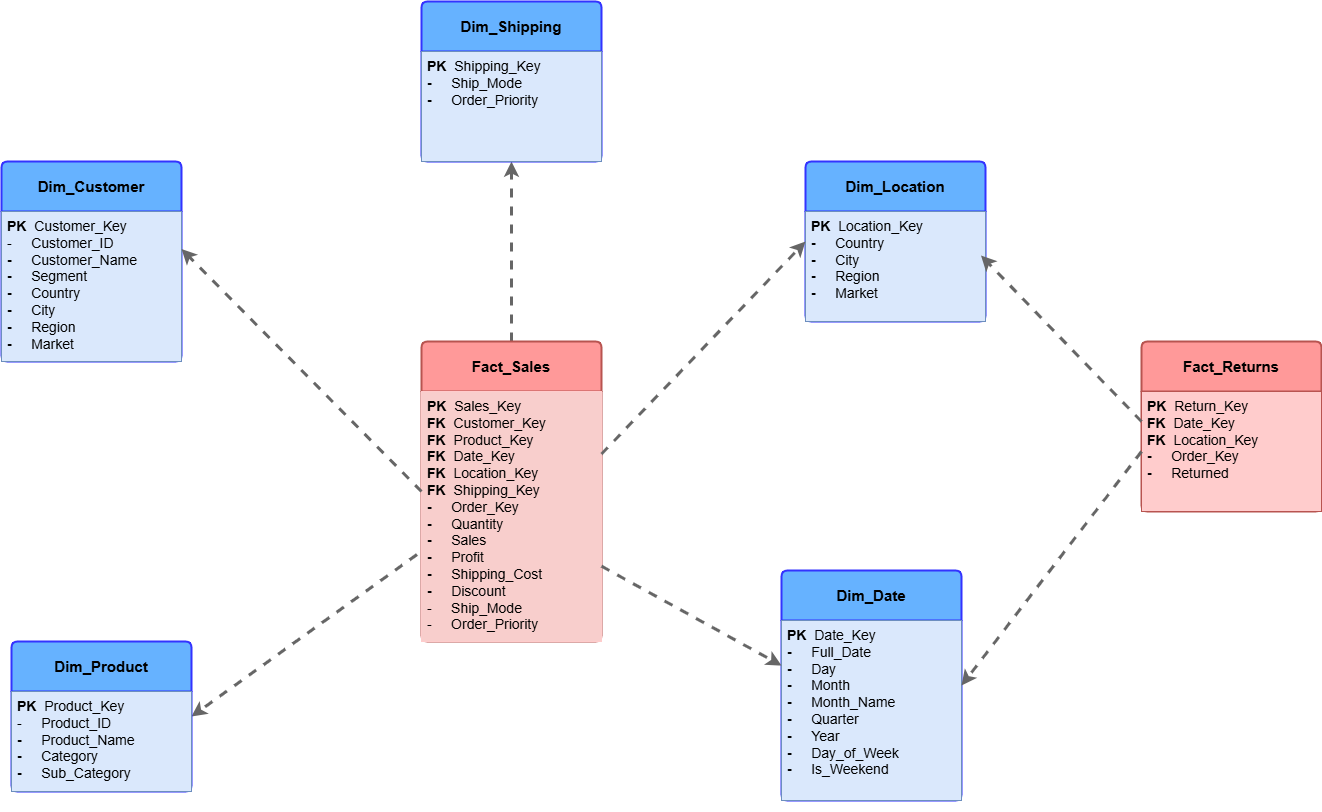

The diagram above was exported from draw.io. Its source (the exported page's mxGraphModel, read from the mxfile embedded in the PNG):
<mxGraphModel dx="3860" dy="2777" grid="1" gridSize="10" guides="1" tooltips="1" connect="1" arrows="1" fold="1" page="1" pageScale="1" pageWidth="827" pageHeight="1169" math="0" shadow="0">
  <root>
    <mxCell id="0" />
    <mxCell id="1" parent="0" />
    <mxCell id="06I38lfr7pJMxDitNK9K-23" edge="1" parent="1" source="06I38lfr7pJMxDitNK9K-5" style="edgeStyle=orthogonalEdgeStyle;rounded=0;orthogonalLoop=1;jettySize=auto;html=1;entryX=0.5;entryY=1;entryDx=0;entryDy=0;dashed=1;strokeColor=#666666;strokeWidth=3;" target="06I38lfr7pJMxDitNK9K-21">
      <mxGeometry relative="1" as="geometry" />
    </mxCell>
    <mxCell id="06I38lfr7pJMxDitNK9K-5" parent="1" style="swimlane;childLayout=stackLayout;horizontal=1;startSize=50;horizontalStack=0;rounded=1;fontSize=14;fontStyle=0;strokeWidth=2;resizeParent=0;resizeLast=1;shadow=0;dashed=0;align=center;arcSize=4;whiteSpace=wrap;html=1;fillColor=#FF9999;strokeColor=#b85450;" value="&lt;b&gt;&lt;font style=&quot;font-size: 15px;&quot;&gt;Fact_Sales&lt;/font&gt;&lt;/b&gt;" vertex="1">
      <mxGeometry height="300" width="180" x="30" y="240" as="geometry">
        <mxRectangle height="50" width="80" x="340" y="220" as="alternateBounds" />
      </mxGeometry>
    </mxCell>
    <mxCell id="06I38lfr7pJMxDitNK9K-6" parent="06I38lfr7pJMxDitNK9K-5" style="align=left;strokeColor=#FFCCCC;fillColor=#f8cecc;spacingLeft=4;spacingRight=4;fontSize=12;verticalAlign=top;resizable=0;rotatable=0;part=1;html=1;whiteSpace=wrap;" value="&lt;font style=&quot;font-size: 14px;&quot;&gt;&lt;b&gt;PK&amp;nbsp; &lt;/b&gt;Sales_Key&lt;/font&gt;&lt;div&gt;&lt;font style=&quot;font-size: 14px;&quot;&gt;&lt;b&gt;FK&amp;nbsp;&amp;nbsp;&lt;/b&gt;Customer_Key&lt;/font&gt;&lt;/div&gt;&lt;div&gt;&lt;font style=&quot;font-size: 14px;&quot;&gt;&lt;b&gt;FK&amp;nbsp; &lt;/b&gt;Product_Key&lt;/font&gt;&lt;/div&gt;&lt;div&gt;&lt;font style=&quot;font-size: 14px;&quot;&gt;&lt;b&gt;FK&amp;nbsp; &lt;/b&gt;Date_Key&lt;/font&gt;&lt;/div&gt;&lt;div&gt;&lt;font style=&quot;font-size: 14px;&quot;&gt;&lt;b&gt;FK&amp;nbsp; &lt;/b&gt;Location_Key&lt;/font&gt;&lt;/div&gt;&lt;div&gt;&lt;font style=&quot;font-size: 14px;&quot;&gt;&lt;b&gt;FK&amp;nbsp;&amp;nbsp;&lt;/b&gt;Shipping_Key&lt;/font&gt;&lt;/div&gt;&lt;div&gt;&lt;font style=&quot;font-size: 14px;&quot;&gt;&lt;b&gt;-&amp;nbsp; &amp;nbsp; &amp;nbsp;&lt;/b&gt;Order_Key&lt;/font&gt;&lt;/div&gt;&lt;div&gt;&lt;font style=&quot;font-size: 14px;&quot;&gt;&lt;b&gt;-&amp;nbsp; &amp;nbsp; &amp;nbsp;&lt;/b&gt;Quantity&lt;/font&gt;&lt;/div&gt;&lt;div&gt;&lt;font style=&quot;font-size: 14px;&quot;&gt;&lt;b&gt;-&amp;nbsp; &amp;nbsp; &amp;nbsp;&lt;/b&gt;Sales&lt;/font&gt;&lt;/div&gt;&lt;div&gt;&lt;font style=&quot;font-size: 14px;&quot;&gt;&lt;b&gt;-&amp;nbsp; &amp;nbsp; &amp;nbsp;&lt;/b&gt;Profit&lt;/font&gt;&lt;/div&gt;&lt;div&gt;&lt;font style=&quot;font-size: 14px;&quot;&gt;&lt;b&gt;-&amp;nbsp; &amp;nbsp; &amp;nbsp;&lt;/b&gt;Shipping_Cost&lt;/font&gt;&lt;/div&gt;&lt;div&gt;&lt;font style=&quot;font-size: 14px;&quot;&gt;&lt;b&gt;-&amp;nbsp; &amp;nbsp; &amp;nbsp;&lt;/b&gt;Discount&lt;/font&gt;&lt;/div&gt;&lt;div&gt;&lt;font style=&quot;font-size: 14px;&quot;&gt;-&amp;nbsp; &amp;nbsp; &amp;nbsp;Ship_Mode&lt;/font&gt;&lt;/div&gt;&lt;div&gt;&lt;font style=&quot;font-size: 14px;&quot;&gt;-&amp;nbsp; &amp;nbsp; &amp;nbsp;Order_Priority&lt;/font&gt;&lt;/div&gt;" vertex="1">
      <mxGeometry height="250" width="180" y="50" as="geometry" />
    </mxCell>
    <mxCell id="06I38lfr7pJMxDitNK9K-31" edge="1" parent="1" source="06I38lfr7pJMxDitNK9K-6" style="edgeStyle=none;rounded=0;orthogonalLoop=1;jettySize=auto;html=1;entryX=1;entryY=0.25;entryDx=0;entryDy=0;strokeColor=#666666;dashed=1;strokeWidth=3;exitX=-0.025;exitY=0.652;exitDx=0;exitDy=0;exitPerimeter=0;" target="06I38lfr7pJMxDitNK9K-14">
      <mxGeometry relative="1" as="geometry">
        <mxPoint x="30" y="420" as="sourcePoint" />
        <mxPoint x="70" y="750" as="targetPoint" />
      </mxGeometry>
    </mxCell>
    <mxCell id="06I38lfr7pJMxDitNK9K-8" parent="1" style="swimlane;childLayout=stackLayout;horizontal=1;startSize=50;horizontalStack=0;rounded=1;fontSize=14;fontStyle=0;strokeWidth=2;resizeParent=0;resizeLast=1;shadow=0;dashed=0;align=center;arcSize=4;whiteSpace=wrap;html=1;fillColor=#FF9999;strokeColor=#b85450;" value="&lt;b&gt;&lt;font style=&quot;font-size: 15px;&quot;&gt;Fact_Returns&lt;/font&gt;&lt;/b&gt;" vertex="1">
      <mxGeometry height="170" width="180" x="750" y="240" as="geometry">
        <mxRectangle height="50" width="80" x="340" y="220" as="alternateBounds" />
      </mxGeometry>
    </mxCell>
    <mxCell id="06I38lfr7pJMxDitNK9K-9" parent="06I38lfr7pJMxDitNK9K-8" style="align=left;strokeColor=#b85450;fillColor=#FFCCCC;spacingLeft=4;spacingRight=4;fontSize=12;verticalAlign=top;resizable=0;rotatable=0;part=1;html=1;whiteSpace=wrap;" value="&lt;font style=&quot;font-size: 14px;&quot;&gt;&lt;b&gt;PK&amp;nbsp; &lt;/b&gt;Return_Key&lt;/font&gt;&lt;div&gt;&lt;font style=&quot;font-size: 14px;&quot;&gt;&lt;b&gt;FK&amp;nbsp; &lt;/b&gt;Date_Key&lt;/font&gt;&lt;/div&gt;&lt;div&gt;&lt;font style=&quot;font-size: 14px;&quot;&gt;&lt;b&gt;FK&amp;nbsp; &lt;/b&gt;Location_Key&lt;/font&gt;&lt;/div&gt;&lt;div&gt;&lt;font style=&quot;font-size: 14px;&quot;&gt;&lt;b&gt;-&amp;nbsp; &amp;nbsp; &amp;nbsp;&lt;/b&gt;Order_Key&lt;/font&gt;&lt;/div&gt;&lt;div&gt;&lt;font style=&quot;font-size: 14px;&quot;&gt;&lt;b&gt;-&amp;nbsp; &amp;nbsp; &amp;nbsp;&lt;/b&gt;Returned&lt;/font&gt;&lt;/div&gt;&lt;div&gt;&lt;br&gt;&lt;/div&gt;" vertex="1">
      <mxGeometry height="120" width="180" y="50" as="geometry" />
    </mxCell>
    <mxCell id="06I38lfr7pJMxDitNK9K-10" parent="1" style="swimlane;childLayout=stackLayout;horizontal=1;startSize=50;horizontalStack=0;rounded=1;fontSize=14;fontStyle=0;strokeWidth=2;resizeParent=0;resizeLast=1;shadow=0;dashed=0;align=center;arcSize=4;whiteSpace=wrap;html=1;fillColor=#66B2FF;strokeColor=#3333FF;" value="&lt;b&gt;&lt;font style=&quot;font-size: 15px;&quot;&gt;Dim_Customer&lt;/font&gt;&lt;/b&gt;" vertex="1">
      <mxGeometry height="200" width="180" x="-390" y="60" as="geometry">
        <mxRectangle height="50" width="80" x="340" y="220" as="alternateBounds" />
      </mxGeometry>
    </mxCell>
    <mxCell id="06I38lfr7pJMxDitNK9K-11" parent="06I38lfr7pJMxDitNK9K-10" style="align=left;strokeColor=#6c8ebf;fillColor=#dae8fc;spacingLeft=4;spacingRight=4;fontSize=12;verticalAlign=top;resizable=0;rotatable=0;part=1;html=1;whiteSpace=wrap;" value="&lt;div style=&quot;&quot;&gt;&lt;b style=&quot;font-size: 14px; background-color: transparent; color: light-dark(rgb(0, 0, 0), rgb(255, 255, 255));&quot;&gt;PK&amp;nbsp;&amp;nbsp;&lt;/b&gt;&lt;span style=&quot;font-size: 14px; background-color: transparent; color: light-dark(rgb(0, 0, 0), rgb(255, 255, 255));&quot;&gt;Customer_Key&lt;/span&gt;&lt;/div&gt;&lt;div style=&quot;&quot;&gt;&lt;span style=&quot;font-size: 14px; background-color: transparent; color: light-dark(rgb(0, 0, 0), rgb(255, 255, 255));&quot;&gt;-&amp;nbsp; &amp;nbsp; &amp;nbsp;&lt;/span&gt;&lt;span style=&quot;background-color: transparent; color: light-dark(rgb(0, 0, 0), rgb(255, 255, 255)); font-size: 14px;&quot;&gt;Customer_ID&lt;/span&gt;&lt;/div&gt;&lt;div style=&quot;&quot;&gt;&lt;font style=&quot;font-size: 14px;&quot;&gt;&lt;b&gt;-&amp;nbsp; &amp;nbsp; &amp;nbsp;&lt;/b&gt;Customer_Name&lt;/font&gt;&lt;/div&gt;&lt;div&gt;&lt;div style=&quot;&quot;&gt;&lt;font style=&quot;font-size: 14px;&quot;&gt;&lt;b&gt;-&amp;nbsp; &amp;nbsp; &amp;nbsp;&lt;/b&gt;Segment&lt;/font&gt;&lt;/div&gt;&lt;div style=&quot;&quot;&gt;&lt;font style=&quot;font-size: 14px;&quot;&gt;&lt;b&gt;-&amp;nbsp; &amp;nbsp; &amp;nbsp;&lt;/b&gt;Country&lt;/font&gt;&lt;/div&gt;&lt;/div&gt;&lt;div&gt;&lt;font style=&quot;font-size: 14px;&quot;&gt;&lt;div style=&quot;font-size: 12px;&quot;&gt;&lt;font style=&quot;font-size: 14px;&quot;&gt;&lt;b&gt;-&amp;nbsp; &amp;nbsp; &amp;nbsp;&lt;/b&gt;City&lt;/font&gt;&lt;/div&gt;&lt;div style=&quot;font-size: 12px;&quot;&gt;&lt;font style=&quot;font-size: 14px;&quot;&gt;&lt;b&gt;-&amp;nbsp; &amp;nbsp; &amp;nbsp;&lt;/b&gt;Region&lt;/font&gt;&lt;/div&gt;&lt;div style=&quot;font-size: 12px;&quot;&gt;&lt;font style=&quot;font-size: 14px;&quot;&gt;&lt;div style=&quot;font-size: 12px;&quot;&gt;&lt;font style=&quot;font-size: 14px;&quot;&gt;&lt;b&gt;-&amp;nbsp; &amp;nbsp; &amp;nbsp;&lt;/b&gt;Market&lt;/font&gt;&lt;/div&gt;&lt;div style=&quot;font-size: 12px;&quot;&gt;&lt;br&gt;&lt;/div&gt;&lt;/font&gt;&lt;/div&gt;&lt;/font&gt;&lt;/div&gt;" vertex="1">
      <mxGeometry height="150" width="180" y="50" as="geometry" />
    </mxCell>
    <mxCell id="06I38lfr7pJMxDitNK9K-13" parent="1" style="swimlane;childLayout=stackLayout;horizontal=1;startSize=50;horizontalStack=0;rounded=1;fontSize=14;fontStyle=0;strokeWidth=2;resizeParent=0;resizeLast=1;shadow=0;dashed=0;align=center;arcSize=4;whiteSpace=wrap;html=1;fillColor=#66B2FF;strokeColor=#3333FF;" value="&lt;b&gt;&lt;font style=&quot;font-size: 15px;&quot;&gt;Dim_Product&lt;/font&gt;&lt;/b&gt;" vertex="1">
      <mxGeometry height="150" width="180" x="-380" y="540" as="geometry">
        <mxRectangle height="50" width="80" x="340" y="220" as="alternateBounds" />
      </mxGeometry>
    </mxCell>
    <mxCell id="06I38lfr7pJMxDitNK9K-14" parent="06I38lfr7pJMxDitNK9K-13" style="align=left;strokeColor=#6c8ebf;fillColor=#dae8fc;spacingLeft=4;spacingRight=4;fontSize=12;verticalAlign=top;resizable=0;rotatable=0;part=1;html=1;whiteSpace=wrap;" value="&lt;div&gt;&lt;font style=&quot;font-size: 14px;&quot;&gt;&lt;b style=&quot;background-color: transparent; color: light-dark(rgb(0, 0, 0), rgb(255, 255, 255));&quot;&gt;PK&amp;nbsp;&amp;nbsp;&lt;/b&gt;Product_Key&lt;/font&gt;&lt;/div&gt;&lt;div&gt;&lt;font style=&quot;font-size: 14px;&quot;&gt;-&amp;nbsp; &amp;nbsp; &amp;nbsp;&lt;/font&gt;&lt;span style=&quot;font-size: 14px; background-color: transparent; color: light-dark(rgb(0, 0, 0), rgb(255, 255, 255));&quot;&gt;Product_ID&lt;/span&gt;&lt;/div&gt;&lt;div&gt;&lt;font style=&quot;font-size: 14px;&quot;&gt;&lt;b&gt;-&amp;nbsp; &amp;nbsp; &amp;nbsp;&lt;/b&gt;Product_Name&lt;/font&gt;&lt;/div&gt;&lt;div&gt;&lt;div&gt;&lt;font style=&quot;font-size: 14px;&quot;&gt;&lt;b&gt;-&amp;nbsp; &amp;nbsp; &amp;nbsp;&lt;/b&gt;Category&lt;/font&gt;&lt;/div&gt;&lt;div&gt;&lt;font style=&quot;font-size: 14px;&quot;&gt;&lt;b&gt;-&amp;nbsp; &amp;nbsp; &amp;nbsp;&lt;/b&gt;Sub_Category&lt;/font&gt;&lt;/div&gt;&lt;/div&gt;&lt;div&gt;&lt;font style=&quot;font-size: 14px;&quot;&gt;&lt;div style=&quot;font-size: 12px;&quot;&gt;&lt;br&gt;&lt;/div&gt;&lt;div style=&quot;font-size: 12px;&quot;&gt;&lt;font style=&quot;font-size: 14px;&quot;&gt;&lt;div style=&quot;font-size: 12px;&quot;&gt;&lt;br&gt;&lt;/div&gt;&lt;/font&gt;&lt;/div&gt;&lt;/font&gt;&lt;/div&gt;" vertex="1">
      <mxGeometry height="100" width="180" y="50" as="geometry" />
    </mxCell>
    <mxCell id="06I38lfr7pJMxDitNK9K-17" parent="1" style="swimlane;childLayout=stackLayout;horizontal=1;startSize=50;horizontalStack=0;rounded=1;fontSize=14;fontStyle=0;strokeWidth=2;resizeParent=0;resizeLast=1;shadow=0;dashed=0;align=center;arcSize=4;whiteSpace=wrap;html=1;fillColor=#66B2FF;strokeColor=#3333FF;" value="&lt;b&gt;&lt;font style=&quot;font-size: 15px;&quot;&gt;Dim_Date&lt;/font&gt;&lt;/b&gt;" vertex="1">
      <mxGeometry height="230" width="180" x="390" y="469" as="geometry">
        <mxRectangle height="50" width="80" x="340" y="220" as="alternateBounds" />
      </mxGeometry>
    </mxCell>
    <mxCell id="06I38lfr7pJMxDitNK9K-18" parent="06I38lfr7pJMxDitNK9K-17" style="align=left;strokeColor=#6c8ebf;fillColor=#dae8fc;spacingLeft=4;spacingRight=4;fontSize=12;verticalAlign=top;resizable=0;rotatable=0;part=1;html=1;whiteSpace=wrap;" value="&lt;font style=&quot;font-size: 14px;&quot;&gt;&lt;b&gt;PK&amp;nbsp; &lt;/b&gt;Date_Key&lt;/font&gt;&lt;div&gt;&lt;font style=&quot;font-size: 14px;&quot;&gt;&lt;b&gt;-&amp;nbsp; &amp;nbsp; &amp;nbsp;&lt;/b&gt;Full_Date&lt;/font&gt;&lt;/div&gt;&lt;div&gt;&lt;div&gt;&lt;font style=&quot;font-size: 14px;&quot;&gt;&lt;b&gt;-&amp;nbsp; &amp;nbsp; &amp;nbsp;&lt;/b&gt;Day&lt;/font&gt;&lt;/div&gt;&lt;div&gt;&lt;font style=&quot;font-size: 14px;&quot;&gt;&lt;b&gt;-&amp;nbsp; &amp;nbsp; &amp;nbsp;&lt;/b&gt;Month&lt;/font&gt;&lt;/div&gt;&lt;/div&gt;&lt;div&gt;&lt;font style=&quot;font-size: 14px;&quot;&gt;&lt;div style=&quot;font-size: 12px;&quot;&gt;&lt;font style=&quot;font-size: 14px;&quot;&gt;&lt;b&gt;-&amp;nbsp; &amp;nbsp; &amp;nbsp;&lt;/b&gt;Month_Name&lt;/font&gt;&lt;/div&gt;&lt;div style=&quot;font-size: 12px;&quot;&gt;&lt;font style=&quot;font-size: 14px;&quot;&gt;&lt;b&gt;-&amp;nbsp; &amp;nbsp; &amp;nbsp;&lt;/b&gt;Quarter&lt;/font&gt;&lt;/div&gt;&lt;div style=&quot;font-size: 12px;&quot;&gt;&lt;font style=&quot;font-size: 14px;&quot;&gt;&lt;div style=&quot;font-size: 12px;&quot;&gt;&lt;font style=&quot;font-size: 14px;&quot;&gt;&lt;b&gt;-&amp;nbsp; &amp;nbsp; &amp;nbsp;&lt;/b&gt;Year&lt;/font&gt;&lt;/div&gt;&lt;div style=&quot;font-size: 12px;&quot;&gt;&lt;font style=&quot;font-size: 14px;&quot;&gt;&lt;div style=&quot;font-size: 12px;&quot;&gt;&lt;font style=&quot;font-size: 14px;&quot;&gt;&lt;b&gt;-&amp;nbsp; &amp;nbsp; &amp;nbsp;&lt;/b&gt;Day_of_Week&lt;/font&gt;&lt;/div&gt;&lt;div style=&quot;font-size: 12px;&quot;&gt;&lt;font style=&quot;font-size: 14px;&quot;&gt;&lt;div style=&quot;font-size: 12px;&quot;&gt;&lt;font style=&quot;font-size: 14px;&quot;&gt;&lt;b&gt;-&amp;nbsp; &amp;nbsp; &amp;nbsp;&lt;/b&gt;Is_Weekend&lt;/font&gt;&lt;/div&gt;&lt;/font&gt;&lt;/div&gt;&lt;/font&gt;&lt;/div&gt;&lt;div style=&quot;font-size: 12px;&quot;&gt;&lt;br&gt;&lt;/div&gt;&lt;/font&gt;&lt;/div&gt;&lt;/font&gt;&lt;/div&gt;" vertex="1">
      <mxGeometry height="180" width="180" y="50" as="geometry" />
    </mxCell>
    <mxCell id="06I38lfr7pJMxDitNK9K-19" parent="1" style="swimlane;childLayout=stackLayout;horizontal=1;startSize=50;horizontalStack=0;rounded=1;fontSize=14;fontStyle=0;strokeWidth=2;resizeParent=0;resizeLast=1;shadow=0;dashed=0;align=center;arcSize=4;whiteSpace=wrap;html=1;fillColor=#66B2FF;strokeColor=#3333FF;" value="&lt;b&gt;&lt;font style=&quot;font-size: 15px;&quot;&gt;Dim_Location&lt;/font&gt;&lt;/b&gt;" vertex="1">
      <mxGeometry height="160" width="180" x="414" y="60" as="geometry">
        <mxRectangle height="50" width="80" x="340" y="220" as="alternateBounds" />
      </mxGeometry>
    </mxCell>
    <mxCell id="06I38lfr7pJMxDitNK9K-20" parent="06I38lfr7pJMxDitNK9K-19" style="align=left;strokeColor=#6c8ebf;fillColor=#dae8fc;spacingLeft=4;spacingRight=4;fontSize=12;verticalAlign=top;resizable=0;rotatable=0;part=1;html=1;whiteSpace=wrap;" value="&lt;font style=&quot;font-size: 14px;&quot;&gt;&lt;b&gt;PK&amp;nbsp; &lt;/b&gt;Location_Key&lt;/font&gt;&lt;div&gt;&lt;font style=&quot;font-size: 14px;&quot;&gt;&lt;b&gt;-&amp;nbsp; &amp;nbsp; &amp;nbsp;&lt;/b&gt;Country&lt;/font&gt;&lt;/div&gt;&lt;div&gt;&lt;font style=&quot;font-size: 14px;&quot;&gt;&lt;b&gt;-&amp;nbsp; &amp;nbsp; &amp;nbsp;&lt;/b&gt;City&lt;/font&gt;&lt;/div&gt;&lt;div&gt;&lt;div&gt;&lt;font style=&quot;font-size: 14px;&quot;&gt;&lt;b&gt;-&amp;nbsp; &amp;nbsp; &amp;nbsp;&lt;/b&gt;Region&lt;/font&gt;&lt;/div&gt;&lt;div&gt;&lt;font style=&quot;font-size: 14px;&quot;&gt;&lt;b&gt;-&amp;nbsp; &amp;nbsp; &amp;nbsp;&lt;/b&gt;Market&lt;/font&gt;&lt;/div&gt;&lt;/div&gt;&lt;div&gt;&lt;font style=&quot;font-size: 14px;&quot;&gt;&lt;div style=&quot;font-size: 12px;&quot;&gt;&lt;br&gt;&lt;/div&gt;&lt;div style=&quot;font-size: 12px;&quot;&gt;&lt;font style=&quot;font-size: 14px;&quot;&gt;&lt;div style=&quot;font-size: 12px;&quot;&gt;&lt;br&gt;&lt;/div&gt;&lt;/font&gt;&lt;/div&gt;&lt;/font&gt;&lt;/div&gt;" vertex="1">
      <mxGeometry height="110" width="180" y="50" as="geometry" />
    </mxCell>
    <mxCell id="06I38lfr7pJMxDitNK9K-21" parent="1" style="swimlane;childLayout=stackLayout;horizontal=1;startSize=50;horizontalStack=0;rounded=1;fontSize=14;fontStyle=0;strokeWidth=2;resizeParent=0;resizeLast=1;shadow=0;dashed=0;align=center;arcSize=4;whiteSpace=wrap;html=1;fillColor=#66B2FF;strokeColor=#3333FF;" value="&lt;b&gt;&lt;font style=&quot;font-size: 15px;&quot;&gt;Dim_Shipping&lt;/font&gt;&lt;/b&gt;" vertex="1">
      <mxGeometry height="160" width="180" x="30" y="-100" as="geometry">
        <mxRectangle height="50" width="80" x="340" y="220" as="alternateBounds" />
      </mxGeometry>
    </mxCell>
    <mxCell id="06I38lfr7pJMxDitNK9K-22" parent="06I38lfr7pJMxDitNK9K-21" style="align=left;strokeColor=#6c8ebf;fillColor=#dae8fc;spacingLeft=4;spacingRight=4;fontSize=12;verticalAlign=top;resizable=0;rotatable=0;part=1;html=1;whiteSpace=wrap;" value="&lt;font style=&quot;font-size: 14px;&quot;&gt;&lt;b&gt;PK&amp;nbsp; &lt;/b&gt;Shipping_Key&lt;/font&gt;&lt;div&gt;&lt;font style=&quot;font-size: 14px;&quot;&gt;&lt;b&gt;-&amp;nbsp; &amp;nbsp; &amp;nbsp;&lt;/b&gt;Ship_Mode&lt;/font&gt;&lt;/div&gt;&lt;div&gt;&lt;font style=&quot;font-size: 14px;&quot;&gt;&lt;b&gt;-&amp;nbsp; &amp;nbsp; &amp;nbsp;&lt;/b&gt;Order_Priority&lt;/font&gt;&lt;/div&gt;&lt;div&gt;&lt;br&gt;&lt;/div&gt;&lt;div&gt;&lt;font style=&quot;font-size: 14px;&quot;&gt;&lt;div style=&quot;font-size: 12px;&quot;&gt;&lt;br&gt;&lt;/div&gt;&lt;div style=&quot;font-size: 12px;&quot;&gt;&lt;font style=&quot;font-size: 14px;&quot;&gt;&lt;div style=&quot;font-size: 12px;&quot;&gt;&lt;br&gt;&lt;/div&gt;&lt;/font&gt;&lt;/div&gt;&lt;/font&gt;&lt;/div&gt;" vertex="1">
      <mxGeometry height="110" width="180" y="50" as="geometry" />
    </mxCell>
    <mxCell id="06I38lfr7pJMxDitNK9K-27" edge="1" parent="1" source="06I38lfr7pJMxDitNK9K-6" style="edgeStyle=none;rounded=0;orthogonalLoop=1;jettySize=auto;html=1;entryX=0;entryY=0.25;entryDx=0;entryDy=0;strokeWidth=3;strokeColor=#666666;dashed=1;" target="06I38lfr7pJMxDitNK9K-18">
      <mxGeometry relative="1" as="geometry">
        <mxPoint x="370" y="410" as="sourcePoint" />
      </mxGeometry>
    </mxCell>
    <mxCell id="06I38lfr7pJMxDitNK9K-28" edge="1" parent="1" source="06I38lfr7pJMxDitNK9K-9" style="edgeStyle=none;rounded=0;orthogonalLoop=1;jettySize=auto;html=1;exitX=0;exitY=0.25;exitDx=0;exitDy=0;entryX=0.975;entryY=0.4;entryDx=0;entryDy=0;entryPerimeter=0;strokeWidth=3;dashed=1;strokeColor=#666666;" target="06I38lfr7pJMxDitNK9K-20">
      <mxGeometry relative="1" as="geometry" />
    </mxCell>
    <mxCell id="06I38lfr7pJMxDitNK9K-30" edge="1" parent="1" source="06I38lfr7pJMxDitNK9K-5" style="edgeStyle=none;rounded=0;orthogonalLoop=1;jettySize=auto;html=1;exitX=0;exitY=0.5;exitDx=0;exitDy=0;entryX=1;entryY=0.25;entryDx=0;entryDy=0;dashed=1;strokeWidth=3;strokeColor=#666666;" target="06I38lfr7pJMxDitNK9K-11">
      <mxGeometry relative="1" as="geometry" />
    </mxCell>
    <mxCell id="SoUwsZRuSrlQjgdqZqpT-2" edge="1" parent="1" source="06I38lfr7pJMxDitNK9K-6" style="rounded=0;orthogonalLoop=1;jettySize=auto;html=1;entryX=0;entryY=0.5;entryDx=0;entryDy=0;dashed=1;strokeColor=#666666;strokeWidth=3;exitX=1;exitY=0.25;exitDx=0;exitDy=0;" target="06I38lfr7pJMxDitNK9K-19">
      <mxGeometry relative="1" as="geometry">
        <mxPoint x="130" y="300" as="sourcePoint" />
        <mxPoint x="130" y="140" as="targetPoint" />
      </mxGeometry>
    </mxCell>
    <mxCell id="SoUwsZRuSrlQjgdqZqpT-3" edge="1" parent="1" source="06I38lfr7pJMxDitNK9K-9" style="edgeStyle=none;rounded=0;orthogonalLoop=1;jettySize=auto;html=1;entryX=1;entryY=0.5;entryDx=0;entryDy=0;strokeWidth=3;dashed=1;strokeColor=#666666;exitX=0;exitY=0.5;exitDx=0;exitDy=0;" target="06I38lfr7pJMxDitNK9K-17">
      <mxGeometry relative="1" as="geometry">
        <mxPoint x="770" y="350" as="sourcePoint" />
        <mxPoint x="690" y="260" as="targetPoint" />
      </mxGeometry>
    </mxCell>
  </root>
</mxGraphModel>